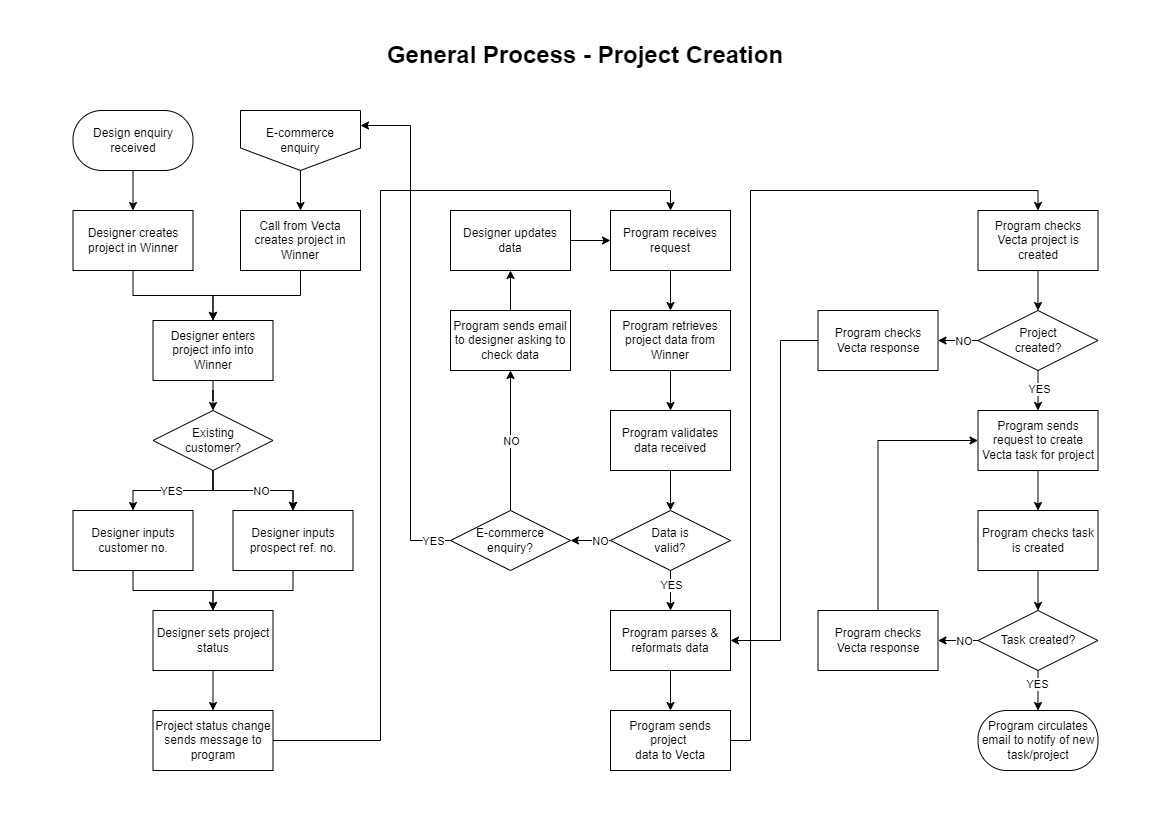

The diagram above was exported from draw.io. Its source (the exported page's mxGraphModel, read from the mxfile embedded in the PNG):
<mxGraphModel dx="1434" dy="836" grid="1" gridSize="10" guides="1" tooltips="1" connect="1" arrows="1" fold="1" page="1" pageScale="1" pageWidth="1169" pageHeight="827" math="0" shadow="0">
  <root>
    <mxCell id="0" />
    <mxCell id="1" parent="0" />
    <mxCell id="5wFDnDESvbHL0IjbXGeS-33" value="" style="edgeStyle=orthogonalEdgeStyle;rounded=0;orthogonalLoop=1;jettySize=auto;html=1;" parent="1" source="5wFDnDESvbHL0IjbXGeS-1" target="5wFDnDESvbHL0IjbXGeS-2" edge="1">
      <mxGeometry relative="1" as="geometry" />
    </mxCell>
    <mxCell id="5wFDnDESvbHL0IjbXGeS-1" value="Design enquiry received" style="rounded=1;whiteSpace=wrap;html=1;arcSize=48;" parent="1" vertex="1">
      <mxGeometry x="72.5" y="110" width="120" height="60" as="geometry" />
    </mxCell>
    <mxCell id="5wFDnDESvbHL0IjbXGeS-34" value="" style="edgeStyle=orthogonalEdgeStyle;rounded=0;orthogonalLoop=1;jettySize=auto;html=1;" parent="1" source="5wFDnDESvbHL0IjbXGeS-2" target="5wFDnDESvbHL0IjbXGeS-6" edge="1">
      <mxGeometry relative="1" as="geometry" />
    </mxCell>
    <mxCell id="5wFDnDESvbHL0IjbXGeS-2" value="Designer creates project in Winner" style="rounded=0;whiteSpace=wrap;html=1;" parent="1" vertex="1">
      <mxGeometry x="72.5" y="210" width="120" height="60" as="geometry" />
    </mxCell>
    <mxCell id="5wFDnDESvbHL0IjbXGeS-35" value="" style="edgeStyle=orthogonalEdgeStyle;rounded=0;orthogonalLoop=1;jettySize=auto;html=1;" parent="1" source="5wFDnDESvbHL0IjbXGeS-6" target="5wFDnDESvbHL0IjbXGeS-8" edge="1">
      <mxGeometry relative="1" as="geometry" />
    </mxCell>
    <mxCell id="5wFDnDESvbHL0IjbXGeS-6" value="Designer enters project info into Winner" style="rounded=0;whiteSpace=wrap;html=1;" parent="1" vertex="1">
      <mxGeometry x="152.5" y="320" width="120" height="60" as="geometry" />
    </mxCell>
    <mxCell id="5wFDnDESvbHL0IjbXGeS-41" value="" style="edgeStyle=orthogonalEdgeStyle;rounded=0;orthogonalLoop=1;jettySize=auto;html=1;" parent="1" source="5wFDnDESvbHL0IjbXGeS-7" target="5wFDnDESvbHL0IjbXGeS-12" edge="1">
      <mxGeometry relative="1" as="geometry" />
    </mxCell>
    <mxCell id="5wFDnDESvbHL0IjbXGeS-7" value="Designer sets project status" style="rounded=0;whiteSpace=wrap;html=1;" parent="1" vertex="1">
      <mxGeometry x="152.5" y="610" width="120" height="60" as="geometry" />
    </mxCell>
    <mxCell id="5wFDnDESvbHL0IjbXGeS-36" value="" style="edgeStyle=orthogonalEdgeStyle;rounded=0;orthogonalLoop=1;jettySize=auto;html=1;" parent="1" source="5wFDnDESvbHL0IjbXGeS-8" target="5wFDnDESvbHL0IjbXGeS-10" edge="1">
      <mxGeometry relative="1" as="geometry" />
    </mxCell>
    <mxCell id="5wFDnDESvbHL0IjbXGeS-37" value="" style="edgeStyle=orthogonalEdgeStyle;rounded=0;orthogonalLoop=1;jettySize=auto;html=1;" parent="1" source="5wFDnDESvbHL0IjbXGeS-8" target="5wFDnDESvbHL0IjbXGeS-10" edge="1">
      <mxGeometry relative="1" as="geometry" />
    </mxCell>
    <mxCell id="dWjBTGTcjB-ij7nb6Rxt-6" value="NO" style="edgeLabel;html=1;align=center;verticalAlign=middle;resizable=0;points=[];" parent="5wFDnDESvbHL0IjbXGeS-37" vertex="1" connectable="0">
      <mxGeometry x="0.137" y="-2" relative="1" as="geometry">
        <mxPoint y="-2" as="offset" />
      </mxGeometry>
    </mxCell>
    <mxCell id="5wFDnDESvbHL0IjbXGeS-38" style="edgeStyle=orthogonalEdgeStyle;rounded=0;orthogonalLoop=1;jettySize=auto;html=1;exitX=0.5;exitY=1;exitDx=0;exitDy=0;entryX=0.5;entryY=0;entryDx=0;entryDy=0;" parent="1" source="5wFDnDESvbHL0IjbXGeS-8" target="5wFDnDESvbHL0IjbXGeS-9" edge="1">
      <mxGeometry relative="1" as="geometry" />
    </mxCell>
    <mxCell id="dWjBTGTcjB-ij7nb6Rxt-5" value="YES" style="edgeLabel;html=1;align=center;verticalAlign=middle;resizable=0;points=[];" parent="5wFDnDESvbHL0IjbXGeS-38" vertex="1" connectable="0">
      <mxGeometry x="0.0333" y="-1" relative="1" as="geometry">
        <mxPoint y="1" as="offset" />
      </mxGeometry>
    </mxCell>
    <mxCell id="5wFDnDESvbHL0IjbXGeS-8" value="Existing&lt;div&gt;customer?&lt;/div&gt;" style="rhombus;whiteSpace=wrap;html=1;" parent="1" vertex="1">
      <mxGeometry x="152.5" y="410" width="120" height="60" as="geometry" />
    </mxCell>
    <mxCell id="5wFDnDESvbHL0IjbXGeS-39" value="" style="edgeStyle=orthogonalEdgeStyle;rounded=0;orthogonalLoop=1;jettySize=auto;html=1;" parent="1" source="5wFDnDESvbHL0IjbXGeS-9" target="5wFDnDESvbHL0IjbXGeS-7" edge="1">
      <mxGeometry relative="1" as="geometry" />
    </mxCell>
    <mxCell id="5wFDnDESvbHL0IjbXGeS-9" value="Designer inputs customer no." style="rounded=0;whiteSpace=wrap;html=1;" parent="1" vertex="1">
      <mxGeometry x="72.5" y="510" width="120" height="60" as="geometry" />
    </mxCell>
    <mxCell id="5wFDnDESvbHL0IjbXGeS-40" value="" style="edgeStyle=orthogonalEdgeStyle;rounded=0;orthogonalLoop=1;jettySize=auto;html=1;" parent="1" source="5wFDnDESvbHL0IjbXGeS-10" target="5wFDnDESvbHL0IjbXGeS-7" edge="1">
      <mxGeometry relative="1" as="geometry" />
    </mxCell>
    <mxCell id="5wFDnDESvbHL0IjbXGeS-10" value="Designer inputs prospect ref. no." style="rounded=0;whiteSpace=wrap;html=1;" parent="1" vertex="1">
      <mxGeometry x="232.5" y="510" width="120" height="60" as="geometry" />
    </mxCell>
    <mxCell id="5wFDnDESvbHL0IjbXGeS-43" value="" style="edgeStyle=orthogonalEdgeStyle;rounded=0;orthogonalLoop=1;jettySize=auto;html=1;" parent="1" source="5wFDnDESvbHL0IjbXGeS-11" target="5wFDnDESvbHL0IjbXGeS-13" edge="1">
      <mxGeometry relative="1" as="geometry" />
    </mxCell>
    <mxCell id="5wFDnDESvbHL0IjbXGeS-11" value="Program receives request" style="rounded=0;whiteSpace=wrap;html=1;" parent="1" vertex="1">
      <mxGeometry x="610" y="210" width="120" height="60" as="geometry" />
    </mxCell>
    <mxCell id="5wFDnDESvbHL0IjbXGeS-42" style="edgeStyle=orthogonalEdgeStyle;rounded=0;orthogonalLoop=1;jettySize=auto;html=1;entryX=0.5;entryY=0;entryDx=0;entryDy=0;" parent="1" source="5wFDnDESvbHL0IjbXGeS-12" target="5wFDnDESvbHL0IjbXGeS-11" edge="1">
      <mxGeometry relative="1" as="geometry">
        <Array as="points">
          <mxPoint x="380" y="740" />
          <mxPoint x="380" y="190" />
          <mxPoint x="670" y="190" />
        </Array>
      </mxGeometry>
    </mxCell>
    <mxCell id="5wFDnDESvbHL0IjbXGeS-12" value="Project status change sends message to program" style="rounded=0;whiteSpace=wrap;html=1;" parent="1" vertex="1">
      <mxGeometry x="152.5" y="710" width="120" height="60" as="geometry" />
    </mxCell>
    <mxCell id="5wFDnDESvbHL0IjbXGeS-44" value="" style="edgeStyle=orthogonalEdgeStyle;rounded=0;orthogonalLoop=1;jettySize=auto;html=1;" parent="1" source="5wFDnDESvbHL0IjbXGeS-13" target="5wFDnDESvbHL0IjbXGeS-14" edge="1">
      <mxGeometry relative="1" as="geometry" />
    </mxCell>
    <mxCell id="5wFDnDESvbHL0IjbXGeS-13" value="Program retrieves project data from Winner" style="rounded=0;whiteSpace=wrap;html=1;" parent="1" vertex="1">
      <mxGeometry x="610" y="310" width="120" height="60" as="geometry" />
    </mxCell>
    <mxCell id="5wFDnDESvbHL0IjbXGeS-45" value="" style="edgeStyle=orthogonalEdgeStyle;rounded=0;orthogonalLoop=1;jettySize=auto;html=1;" parent="1" source="5wFDnDESvbHL0IjbXGeS-14" target="5wFDnDESvbHL0IjbXGeS-23" edge="1">
      <mxGeometry relative="1" as="geometry" />
    </mxCell>
    <mxCell id="5wFDnDESvbHL0IjbXGeS-14" value="Program validates data received" style="rounded=0;whiteSpace=wrap;html=1;" parent="1" vertex="1">
      <mxGeometry x="610" y="410" width="120" height="60" as="geometry" />
    </mxCell>
    <mxCell id="5wFDnDESvbHL0IjbXGeS-48" value="" style="edgeStyle=orthogonalEdgeStyle;rounded=0;orthogonalLoop=1;jettySize=auto;html=1;" parent="1" source="5wFDnDESvbHL0IjbXGeS-15" target="5wFDnDESvbHL0IjbXGeS-18" edge="1">
      <mxGeometry relative="1" as="geometry" />
    </mxCell>
    <mxCell id="5wFDnDESvbHL0IjbXGeS-15" value="Program parses &amp;amp; reformats data" style="rounded=0;whiteSpace=wrap;html=1;" parent="1" vertex="1">
      <mxGeometry x="610" y="610" width="120" height="60" as="geometry" />
    </mxCell>
    <mxCell id="5wFDnDESvbHL0IjbXGeS-51" style="edgeStyle=orthogonalEdgeStyle;rounded=0;orthogonalLoop=1;jettySize=auto;html=1;entryX=0.5;entryY=0;entryDx=0;entryDy=0;" parent="1" source="5wFDnDESvbHL0IjbXGeS-18" target="5wFDnDESvbHL0IjbXGeS-22" edge="1">
      <mxGeometry relative="1" as="geometry">
        <Array as="points">
          <mxPoint x="750" y="740" />
          <mxPoint x="750" y="190" />
          <mxPoint x="1037" y="190" />
        </Array>
      </mxGeometry>
    </mxCell>
    <mxCell id="5wFDnDESvbHL0IjbXGeS-18" value="Program sends&lt;div&gt;project&amp;nbsp;&lt;/div&gt;&lt;div&gt;data to Vecta&lt;/div&gt;" style="rounded=0;whiteSpace=wrap;html=1;" parent="1" vertex="1">
      <mxGeometry x="610" y="710" width="120" height="60" as="geometry" />
    </mxCell>
    <mxCell id="5wFDnDESvbHL0IjbXGeS-19" value="Program circulates email to notify of new task/project" style="rounded=1;whiteSpace=wrap;html=1;arcSize=48;" parent="1" vertex="1">
      <mxGeometry x="977.5" y="710" width="120" height="60" as="geometry" />
    </mxCell>
    <mxCell id="5wFDnDESvbHL0IjbXGeS-54" value="" style="edgeStyle=orthogonalEdgeStyle;rounded=0;orthogonalLoop=1;jettySize=auto;html=1;" parent="1" source="5wFDnDESvbHL0IjbXGeS-22" target="5wFDnDESvbHL0IjbXGeS-24" edge="1">
      <mxGeometry relative="1" as="geometry" />
    </mxCell>
    <mxCell id="5wFDnDESvbHL0IjbXGeS-22" value="Program checks Vecta project is created" style="rounded=0;whiteSpace=wrap;html=1;" parent="1" vertex="1">
      <mxGeometry x="977.5" y="210" width="120" height="60" as="geometry" />
    </mxCell>
    <mxCell id="5wFDnDESvbHL0IjbXGeS-47" value="" style="edgeStyle=orthogonalEdgeStyle;rounded=0;orthogonalLoop=1;jettySize=auto;html=1;" parent="1" source="5wFDnDESvbHL0IjbXGeS-23" target="5wFDnDESvbHL0IjbXGeS-15" edge="1">
      <mxGeometry relative="1" as="geometry" />
    </mxCell>
    <mxCell id="dWjBTGTcjB-ij7nb6Rxt-8" value="YES" style="edgeLabel;html=1;align=center;verticalAlign=middle;resizable=0;points=[];" parent="5wFDnDESvbHL0IjbXGeS-47" vertex="1" connectable="0">
      <mxGeometry x="-0.3148" relative="1" as="geometry">
        <mxPoint as="offset" />
      </mxGeometry>
    </mxCell>
    <mxCell id="dWjBTGTcjB-ij7nb6Rxt-2" value="" style="edgeStyle=orthogonalEdgeStyle;rounded=0;orthogonalLoop=1;jettySize=auto;html=1;" parent="1" source="5wFDnDESvbHL0IjbXGeS-23" target="dWjBTGTcjB-ij7nb6Rxt-1" edge="1">
      <mxGeometry relative="1" as="geometry" />
    </mxCell>
    <mxCell id="dWjBTGTcjB-ij7nb6Rxt-7" value="NO" style="edgeLabel;html=1;align=center;verticalAlign=middle;resizable=0;points=[];" parent="dWjBTGTcjB-ij7nb6Rxt-2" vertex="1" connectable="0">
      <mxGeometry x="-0.371" y="1" relative="1" as="geometry">
        <mxPoint x="2" y="-1" as="offset" />
      </mxGeometry>
    </mxCell>
    <mxCell id="5wFDnDESvbHL0IjbXGeS-23" value="Data is&lt;div&gt;valid?&lt;/div&gt;" style="rhombus;whiteSpace=wrap;html=1;" parent="1" vertex="1">
      <mxGeometry x="610" y="510" width="120" height="60" as="geometry" />
    </mxCell>
    <mxCell id="5wFDnDESvbHL0IjbXGeS-55" value="" style="edgeStyle=orthogonalEdgeStyle;rounded=0;orthogonalLoop=1;jettySize=auto;html=1;" parent="1" source="5wFDnDESvbHL0IjbXGeS-24" target="5wFDnDESvbHL0IjbXGeS-29" edge="1">
      <mxGeometry relative="1" as="geometry" />
    </mxCell>
    <mxCell id="dWjBTGTcjB-ij7nb6Rxt-11" value="YES" style="edgeLabel;html=1;align=center;verticalAlign=middle;resizable=0;points=[];" parent="5wFDnDESvbHL0IjbXGeS-55" vertex="1" connectable="0">
      <mxGeometry x="-0.1038" y="1" relative="1" as="geometry">
        <mxPoint as="offset" />
      </mxGeometry>
    </mxCell>
    <mxCell id="5wFDnDESvbHL0IjbXGeS-59" value="" style="edgeStyle=orthogonalEdgeStyle;rounded=0;orthogonalLoop=1;jettySize=auto;html=1;" parent="1" source="5wFDnDESvbHL0IjbXGeS-24" target="5wFDnDESvbHL0IjbXGeS-28" edge="1">
      <mxGeometry relative="1" as="geometry" />
    </mxCell>
    <mxCell id="dWjBTGTcjB-ij7nb6Rxt-14" value="NO" style="edgeLabel;html=1;align=center;verticalAlign=middle;resizable=0;points=[];" parent="5wFDnDESvbHL0IjbXGeS-59" vertex="1" connectable="0">
      <mxGeometry x="-0.1282" y="-2" relative="1" as="geometry">
        <mxPoint x="2" y="2" as="offset" />
      </mxGeometry>
    </mxCell>
    <mxCell id="5wFDnDESvbHL0IjbXGeS-24" value="Project&lt;div&gt;created?&lt;/div&gt;" style="rhombus;whiteSpace=wrap;html=1;" parent="1" vertex="1">
      <mxGeometry x="977.5" y="310" width="120" height="60" as="geometry" />
    </mxCell>
    <mxCell id="5wFDnDESvbHL0IjbXGeS-49" style="edgeStyle=orthogonalEdgeStyle;rounded=0;orthogonalLoop=1;jettySize=auto;html=1;entryX=0.5;entryY=1;entryDx=0;entryDy=0;" parent="1" source="5wFDnDESvbHL0IjbXGeS-25" target="5wFDnDESvbHL0IjbXGeS-27" edge="1">
      <mxGeometry relative="1" as="geometry" />
    </mxCell>
    <mxCell id="5wFDnDESvbHL0IjbXGeS-25" value="Program sends email to designer asking to check data" style="rounded=0;whiteSpace=wrap;html=1;" parent="1" vertex="1">
      <mxGeometry x="450" y="310" width="120" height="60" as="geometry" />
    </mxCell>
    <mxCell id="5wFDnDESvbHL0IjbXGeS-50" value="" style="edgeStyle=orthogonalEdgeStyle;rounded=0;orthogonalLoop=1;jettySize=auto;html=1;" parent="1" source="5wFDnDESvbHL0IjbXGeS-27" target="5wFDnDESvbHL0IjbXGeS-11" edge="1">
      <mxGeometry relative="1" as="geometry" />
    </mxCell>
    <mxCell id="5wFDnDESvbHL0IjbXGeS-27" value="Designer updates data" style="rounded=0;whiteSpace=wrap;html=1;" parent="1" vertex="1">
      <mxGeometry x="450" y="210" width="120" height="60" as="geometry" />
    </mxCell>
    <mxCell id="5wFDnDESvbHL0IjbXGeS-60" style="edgeStyle=orthogonalEdgeStyle;rounded=0;orthogonalLoop=1;jettySize=auto;html=1;entryX=1;entryY=0.5;entryDx=0;entryDy=0;" parent="1" source="5wFDnDESvbHL0IjbXGeS-28" target="5wFDnDESvbHL0IjbXGeS-15" edge="1">
      <mxGeometry relative="1" as="geometry">
        <mxPoint x="787.5" y="637" as="targetPoint" />
        <Array as="points">
          <mxPoint x="780" y="340" />
          <mxPoint x="780" y="640" />
        </Array>
      </mxGeometry>
    </mxCell>
    <mxCell id="5wFDnDESvbHL0IjbXGeS-28" value="Program checks Vecta response" style="rounded=0;whiteSpace=wrap;html=1;" parent="1" vertex="1">
      <mxGeometry x="817.5" y="310" width="120" height="60" as="geometry" />
    </mxCell>
    <mxCell id="5wFDnDESvbHL0IjbXGeS-56" value="" style="edgeStyle=orthogonalEdgeStyle;rounded=0;orthogonalLoop=1;jettySize=auto;html=1;" parent="1" source="5wFDnDESvbHL0IjbXGeS-29" target="5wFDnDESvbHL0IjbXGeS-30" edge="1">
      <mxGeometry relative="1" as="geometry" />
    </mxCell>
    <mxCell id="5wFDnDESvbHL0IjbXGeS-29" value="Program sends request to create Vecta task for project" style="rounded=0;whiteSpace=wrap;html=1;" parent="1" vertex="1">
      <mxGeometry x="977.5" y="410" width="120" height="60" as="geometry" />
    </mxCell>
    <mxCell id="5wFDnDESvbHL0IjbXGeS-57" value="" style="edgeStyle=orthogonalEdgeStyle;rounded=0;orthogonalLoop=1;jettySize=auto;html=1;" parent="1" source="5wFDnDESvbHL0IjbXGeS-30" target="5wFDnDESvbHL0IjbXGeS-31" edge="1">
      <mxGeometry relative="1" as="geometry" />
    </mxCell>
    <mxCell id="5wFDnDESvbHL0IjbXGeS-30" value="Program checks task is created" style="rounded=0;whiteSpace=wrap;html=1;" parent="1" vertex="1">
      <mxGeometry x="977.5" y="510" width="120" height="60" as="geometry" />
    </mxCell>
    <mxCell id="5wFDnDESvbHL0IjbXGeS-52" value="" style="edgeStyle=orthogonalEdgeStyle;rounded=0;orthogonalLoop=1;jettySize=auto;html=1;" parent="1" source="5wFDnDESvbHL0IjbXGeS-31" target="5wFDnDESvbHL0IjbXGeS-32" edge="1">
      <mxGeometry relative="1" as="geometry" />
    </mxCell>
    <mxCell id="dWjBTGTcjB-ij7nb6Rxt-13" value="NO" style="edgeLabel;html=1;align=center;verticalAlign=middle;resizable=0;points=[];" parent="5wFDnDESvbHL0IjbXGeS-52" vertex="1" connectable="0">
      <mxGeometry x="-0.3077" relative="1" as="geometry">
        <mxPoint as="offset" />
      </mxGeometry>
    </mxCell>
    <mxCell id="5wFDnDESvbHL0IjbXGeS-58" value="" style="edgeStyle=orthogonalEdgeStyle;rounded=0;orthogonalLoop=1;jettySize=auto;html=1;" parent="1" source="5wFDnDESvbHL0IjbXGeS-31" target="5wFDnDESvbHL0IjbXGeS-19" edge="1">
      <mxGeometry relative="1" as="geometry" />
    </mxCell>
    <mxCell id="dWjBTGTcjB-ij7nb6Rxt-12" value="YES" style="edgeLabel;html=1;align=center;verticalAlign=middle;resizable=0;points=[];" parent="5wFDnDESvbHL0IjbXGeS-58" vertex="1" connectable="0">
      <mxGeometry x="-0.3603" y="-1" relative="1" as="geometry">
        <mxPoint as="offset" />
      </mxGeometry>
    </mxCell>
    <mxCell id="5wFDnDESvbHL0IjbXGeS-31" value="Task created?" style="rhombus;whiteSpace=wrap;html=1;" parent="1" vertex="1">
      <mxGeometry x="977.5" y="610" width="120" height="60" as="geometry" />
    </mxCell>
    <mxCell id="5wFDnDESvbHL0IjbXGeS-53" style="edgeStyle=orthogonalEdgeStyle;rounded=0;orthogonalLoop=1;jettySize=auto;html=1;entryX=0;entryY=0.5;entryDx=0;entryDy=0;" parent="1" source="5wFDnDESvbHL0IjbXGeS-32" target="5wFDnDESvbHL0IjbXGeS-29" edge="1">
      <mxGeometry relative="1" as="geometry">
        <Array as="points">
          <mxPoint x="877.5" y="440" />
        </Array>
      </mxGeometry>
    </mxCell>
    <mxCell id="5wFDnDESvbHL0IjbXGeS-32" value="Program checks Vecta response" style="rounded=0;whiteSpace=wrap;html=1;" parent="1" vertex="1">
      <mxGeometry x="817.5" y="610" width="120" height="60" as="geometry" />
    </mxCell>
    <mxCell id="5wFDnDESvbHL0IjbXGeS-61" value="&lt;span style=&quot;font-size: 24px;&quot;&gt;&lt;b&gt;General Process - Project Creation&lt;/b&gt;&lt;/span&gt;" style="text;html=1;align=center;verticalAlign=middle;whiteSpace=wrap;rounded=0;" parent="1" vertex="1">
      <mxGeometry x="330" y="40" width="510" height="30" as="geometry" />
    </mxCell>
    <mxCell id="c9XpI6klw3O_1INGD6eE-3" value="" style="edgeStyle=orthogonalEdgeStyle;rounded=0;orthogonalLoop=1;jettySize=auto;html=1;" edge="1" parent="1" source="emMgIfV6nAMU-hxHayUX-3" target="c9XpI6klw3O_1INGD6eE-1">
      <mxGeometry relative="1" as="geometry" />
    </mxCell>
    <mxCell id="emMgIfV6nAMU-hxHayUX-3" value="E-commerce&lt;div&gt;enquiry&lt;/div&gt;" style="shape=offPageConnector;whiteSpace=wrap;html=1;" parent="1" vertex="1">
      <mxGeometry x="240" y="110" width="120" height="60" as="geometry" />
    </mxCell>
    <mxCell id="dWjBTGTcjB-ij7nb6Rxt-3" style="edgeStyle=orthogonalEdgeStyle;rounded=0;orthogonalLoop=1;jettySize=auto;html=1;entryX=0.5;entryY=1;entryDx=0;entryDy=0;" parent="1" source="dWjBTGTcjB-ij7nb6Rxt-1" target="5wFDnDESvbHL0IjbXGeS-25" edge="1">
      <mxGeometry relative="1" as="geometry" />
    </mxCell>
    <mxCell id="dWjBTGTcjB-ij7nb6Rxt-9" value="NO" style="edgeLabel;html=1;align=center;verticalAlign=middle;resizable=0;points=[];" parent="dWjBTGTcjB-ij7nb6Rxt-3" vertex="1" connectable="0">
      <mxGeometry x="-0.039" y="4" relative="1" as="geometry">
        <mxPoint x="4" y="-3" as="offset" />
      </mxGeometry>
    </mxCell>
    <mxCell id="c9XpI6klw3O_1INGD6eE-5" style="edgeStyle=orthogonalEdgeStyle;rounded=0;orthogonalLoop=1;jettySize=auto;html=1;entryX=1;entryY=0.25;entryDx=0;entryDy=0;" edge="1" parent="1" source="dWjBTGTcjB-ij7nb6Rxt-1" target="emMgIfV6nAMU-hxHayUX-3">
      <mxGeometry relative="1" as="geometry">
        <Array as="points">
          <mxPoint x="410" y="540" />
          <mxPoint x="410" y="125" />
        </Array>
      </mxGeometry>
    </mxCell>
    <mxCell id="c9XpI6klw3O_1INGD6eE-6" value="YES" style="edgeLabel;html=1;align=center;verticalAlign=middle;resizable=0;points=[];" vertex="1" connectable="0" parent="c9XpI6klw3O_1INGD6eE-5">
      <mxGeometry x="-0.9287" y="3" relative="1" as="geometry">
        <mxPoint y="-3" as="offset" />
      </mxGeometry>
    </mxCell>
    <mxCell id="dWjBTGTcjB-ij7nb6Rxt-1" value="E-commerce&lt;div&gt;enquiry?&lt;/div&gt;" style="rhombus;whiteSpace=wrap;html=1;" parent="1" vertex="1">
      <mxGeometry x="450" y="510" width="120" height="60" as="geometry" />
    </mxCell>
    <mxCell id="c9XpI6klw3O_1INGD6eE-7" value="" style="edgeStyle=orthogonalEdgeStyle;rounded=0;orthogonalLoop=1;jettySize=auto;html=1;" edge="1" parent="1" source="c9XpI6klw3O_1INGD6eE-1" target="5wFDnDESvbHL0IjbXGeS-6">
      <mxGeometry relative="1" as="geometry" />
    </mxCell>
    <mxCell id="c9XpI6klw3O_1INGD6eE-1" value="Call from Vecta creates project in Winner" style="rounded=0;whiteSpace=wrap;html=1;" vertex="1" parent="1">
      <mxGeometry x="240" y="210" width="120" height="60" as="geometry" />
    </mxCell>
  </root>
</mxGraphModel>